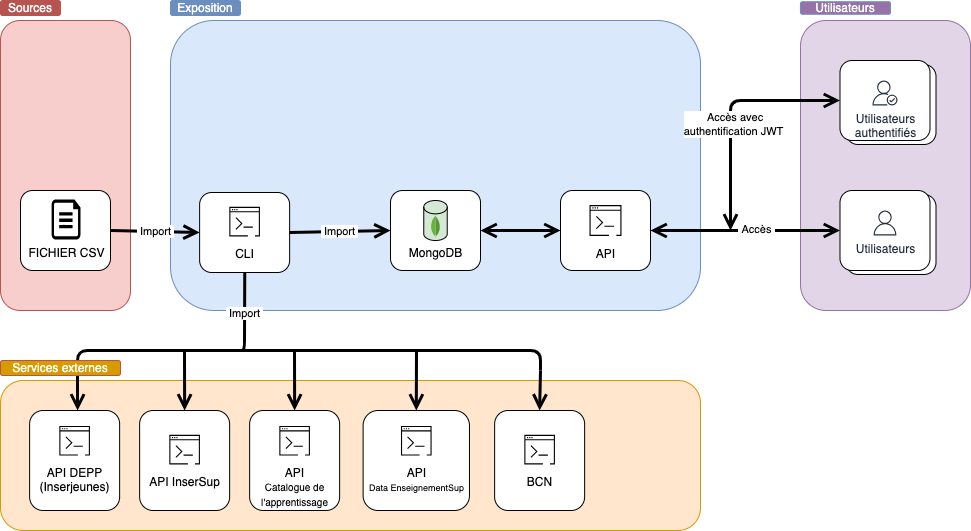

The diagram above was exported from draw.io. Its source (the exported page's mxGraphModel, read from the mxfile embedded in the PNG):
<mxGraphModel dx="919" dy="492" grid="1" gridSize="10" guides="1" tooltips="1" connect="1" arrows="1" fold="1" page="1" pageScale="1" pageWidth="827" pageHeight="1169" math="0" shadow="0">
  <root>
    <mxCell id="0" />
    <mxCell id="1" parent="0" />
    <mxCell id="2" value="" style="rounded=1;whiteSpace=wrap;html=1;fillColor=#f8cecc;strokeColor=#b85450;" parent="1" vertex="1">
      <mxGeometry x="80" y="210" width="130" height="290" as="geometry" />
    </mxCell>
    <mxCell id="4" value="Sources" style="text;html=1;align=center;verticalAlign=middle;whiteSpace=wrap;rounded=1;fillColor=#B85450;strokeColor=#b85450;fontColor=#FFFFFF;" parent="1" vertex="1">
      <mxGeometry x="80" y="190" width="60" height="15" as="geometry" />
    </mxCell>
    <mxCell id="5" value="" style="rounded=1;whiteSpace=wrap;html=1;fillColor=#dae8fc;strokeColor=#6c8ebf;" parent="1" vertex="1">
      <mxGeometry x="250" y="210" width="530" height="290" as="geometry" />
    </mxCell>
    <mxCell id="6" value="Exposition" style="text;html=1;align=center;verticalAlign=middle;whiteSpace=wrap;rounded=1;fillColor=#6C8EBF;strokeColor=#6c8ebf;fontColor=#FFFFFF;" parent="1" vertex="1">
      <mxGeometry x="250" y="190" width="70" height="15" as="geometry" />
    </mxCell>
    <mxCell id="9" value="" style="rounded=1;whiteSpace=wrap;html=1;fillColor=#ffe6cc;strokeColor=#d79b00;" parent="1" vertex="1">
      <mxGeometry x="80" y="570" width="700" height="150" as="geometry" />
    </mxCell>
    <mxCell id="18" value="" style="group" parent="1" vertex="1" connectable="0">
      <mxGeometry x="90" y="380" width="110" height="80" as="geometry" />
    </mxCell>
    <mxCell id="13" value="`" style="rounded=1;whiteSpace=wrap;html=1;" parent="18" vertex="1">
      <mxGeometry x="10" width="90" height="80" as="geometry" />
    </mxCell>
    <mxCell id="17" value="FICHIER CSV" style="verticalLabelPosition=bottom;html=1;verticalAlign=top;align=center;strokeColor=none;fillColor=#000000;shape=mxgraph.azure.cloud_services_configuration_file;pointerEvents=1;" parent="18" vertex="1">
      <mxGeometry x="41.120000000000005" y="9" width="28.88" height="40" as="geometry" />
    </mxCell>
    <mxCell id="22" value="" style="group;" parent="1" vertex="1" connectable="0">
      <mxGeometry x="260" y="382" width="110" height="80" as="geometry" />
    </mxCell>
    <mxCell id="23" value="" style="group" parent="22" vertex="1" connectable="0">
      <mxGeometry width="110" height="80" as="geometry" />
    </mxCell>
    <mxCell id="21" value="" style="rounded=1;whiteSpace=wrap;html=1;" parent="23" vertex="1">
      <mxGeometry x="19.130434782608695" width="90" height="80" as="geometry" />
    </mxCell>
    <mxCell id="20" value="CLI" style="sketch=0;points=[[0,0,0],[0.25,0,0],[0.5,0,0],[0.75,0,0],[1,0,0],[0,1,0],[0.25,1,0],[0.5,1,0],[0.75,1,0],[1,1,0],[0,0.25,0],[0,0.5,0],[0,0.75,0],[1,0.25,0],[1,0.5,0],[1,0.75,0]];points=[[0,0,0],[0.25,0,0],[0.5,0,0],[0.75,0,0],[1,0,0],[0,1,0],[0.25,1,0],[0.5,1,0],[0.75,1,0],[1,1,0],[0,0.25,0],[0,0.5,0],[0,0.75,0],[1,0.25,0],[1,0.5,0],[1,0.75,0]];outlineConnect=0;dashed=0;verticalLabelPosition=bottom;verticalAlign=top;align=center;html=1;fontSize=12;fontStyle=0;aspect=fixed;shape=mxgraph.aws4.resourceIcon;resIcon=mxgraph.aws4.command_line_interface;" parent="23" vertex="1">
      <mxGeometry x="44.99956521739131" y="10" width="38.26086956521739" height="38.26086956521739" as="geometry" />
    </mxCell>
    <mxCell id="25" value="" style="group;" parent="1" vertex="1" connectable="0">
      <mxGeometry x="470" y="380" width="90" height="80" as="geometry" />
    </mxCell>
    <mxCell id="26" value="" style="group" parent="25" vertex="1" connectable="0">
      <mxGeometry width="90" height="80" as="geometry" />
    </mxCell>
    <mxCell id="27" value="" style="rounded=1;whiteSpace=wrap;html=1;" parent="26" vertex="1">
      <mxGeometry width="90" height="80" as="geometry" />
    </mxCell>
    <mxCell id="34" value="" style="group" parent="26" vertex="1" connectable="0">
      <mxGeometry x="33.26086956521739" y="10" width="23.478260869565215" height="40" as="geometry" />
    </mxCell>
    <mxCell id="32" value="" style="strokeWidth=1;html=1;shape=mxgraph.flowchart.database;whiteSpace=wrap;fillColor=#d5e8d4;strokeColor=#000000;fillStyle=auto;" parent="34" vertex="1">
      <mxGeometry width="23.478260869565215" height="40" as="geometry" />
    </mxCell>
    <mxCell id="33" value="MongoDB" style="dashed=0;outlineConnect=0;html=1;align=center;labelPosition=center;verticalLabelPosition=bottom;verticalAlign=top;shape=mxgraph.weblogos.mongodb" parent="34" vertex="1">
      <mxGeometry x="7.043478260869565" y="14.533333333333331" width="9.391304347826086" height="24.133333333333333" as="geometry" />
    </mxCell>
    <mxCell id="36" value="" style="group;" parent="1" vertex="1" connectable="0">
      <mxGeometry x="640" y="380" width="115" height="80" as="geometry" />
    </mxCell>
    <mxCell id="37" value="" style="group" parent="36" vertex="1" connectable="0">
      <mxGeometry width="115" height="80" as="geometry" />
    </mxCell>
    <mxCell id="38" value="" style="rounded=1;whiteSpace=wrap;html=1;" parent="37" vertex="1">
      <mxGeometry width="90" height="80" as="geometry" />
    </mxCell>
    <mxCell id="39" value="API" style="sketch=0;points=[[0,0,0],[0.25,0,0],[0.5,0,0],[0.75,0,0],[1,0,0],[0,1,0],[0.25,1,0],[0.5,1,0],[0.75,1,0],[1,1,0],[0,0.25,0],[0,0.5,0],[0,0.75,0],[1,0.25,0],[1,0.5,0],[1,0.75,0]];points=[[0,0,0],[0.25,0,0],[0.5,0,0],[0.75,0,0],[1,0,0],[0,1,0],[0.25,1,0],[0.5,1,0],[0.75,1,0],[1,1,0],[0,0.25,0],[0,0.5,0],[0,0.75,0],[1,0.25,0],[1,0.5,0],[1,0.75,0]];outlineConnect=0;dashed=0;verticalLabelPosition=bottom;verticalAlign=top;align=center;html=1;fontSize=12;fontStyle=0;aspect=fixed;shape=mxgraph.aws4.resourceIcon;resIcon=mxgraph.aws4.command_line_interface;" parent="37" vertex="1">
      <mxGeometry x="25" y="10" width="40" height="40" as="geometry" />
    </mxCell>
    <mxCell id="40" value="&amp;nbsp;Import&amp;nbsp;" style="endArrow=open;html=1;strokeWidth=3;targetPerimeterSpacing=0;endFill=0;jumpSize=6;sourcePerimeterSpacing=0;exitX=1;exitY=0.5;exitDx=0;exitDy=0;endSize=10;startSize=6;entryX=0;entryY=0.5;entryDx=0;entryDy=0;" parent="1" source="13" target="21" edge="1">
      <mxGeometry relative="1" as="geometry">
        <mxPoint x="240" y="419.76" as="sourcePoint" />
        <mxPoint x="340" y="480" as="targetPoint" />
      </mxGeometry>
    </mxCell>
    <mxCell id="42" value="&lt;span&gt;&amp;nbsp;Import&amp;nbsp;&lt;/span&gt;" style="endArrow=open;html=1;strokeWidth=3;targetPerimeterSpacing=0;endFill=0;jumpSize=6;sourcePerimeterSpacing=0;endSize=10;startSize=6;entryX=0;entryY=0.5;entryDx=0;entryDy=0;exitX=1;exitY=0.5;exitDx=0;exitDy=0;" parent="1" source="21" target="27" edge="1">
      <mxGeometry x="-0.0048" relative="1" as="geometry">
        <mxPoint x="520" y="420" as="sourcePoint" />
        <mxPoint x="665" y="570" as="targetPoint" />
        <mxPoint as="offset" />
      </mxGeometry>
    </mxCell>
    <mxCell id="43" value="" style="endArrow=open;startArrow=open;html=1;endFill=0;startFill=0;endSize=10;startSize=10;strokeWidth=3;entryX=0;entryY=0.5;entryDx=0;entryDy=0;exitX=1;exitY=0.5;exitDx=0;exitDy=0;" parent="1" source="27" target="38" edge="1">
      <mxGeometry width="50" height="50" relative="1" as="geometry">
        <mxPoint x="760" y="510" as="sourcePoint" />
        <mxPoint x="810" y="460" as="targetPoint" />
      </mxGeometry>
    </mxCell>
    <mxCell id="7" value="" style="rounded=1;whiteSpace=wrap;html=1;fillColor=#e1d5e7;strokeColor=#9673a6;" parent="1" vertex="1">
      <mxGeometry x="880" y="210" width="170" height="290" as="geometry" />
    </mxCell>
    <mxCell id="8" value="Utilisateurs" style="text;html=1;align=center;verticalAlign=middle;whiteSpace=wrap;rounded=1;fillColor=#9673A6;strokeColor=#6c8ebf;fontColor=#FFFFFF;" parent="1" vertex="1">
      <mxGeometry x="880" y="191.25" width="90" height="12.5" as="geometry" />
    </mxCell>
    <mxCell id="54" value="" style="group" parent="1" vertex="1" connectable="0">
      <mxGeometry x="919.5" y="250" width="121" height="84" as="geometry" />
    </mxCell>
    <mxCell id="55" value="" style="group;" parent="54" vertex="1" connectable="0">
      <mxGeometry x="6" y="4" width="115" height="80" as="geometry" />
    </mxCell>
    <mxCell id="56" value="" style="group" parent="55" vertex="1" connectable="0">
      <mxGeometry width="115" height="80" as="geometry" />
    </mxCell>
    <mxCell id="57" value="" style="rounded=1;whiteSpace=wrap;html=1;" parent="56" vertex="1">
      <mxGeometry width="90" height="80" as="geometry" />
    </mxCell>
    <mxCell id="58" value="" style="group;" parent="54" vertex="1" connectable="0">
      <mxGeometry width="115" height="80" as="geometry" />
    </mxCell>
    <mxCell id="59" value="" style="group" parent="58" vertex="1" connectable="0">
      <mxGeometry width="115" height="80" as="geometry" />
    </mxCell>
    <mxCell id="60" value="" style="rounded=1;whiteSpace=wrap;html=1;" parent="59" vertex="1">
      <mxGeometry width="90" height="80" as="geometry" />
    </mxCell>
    <mxCell id="62" value="Utilisateurs &lt;br&gt;authentifiés" style="sketch=0;outlineConnect=0;fontColor=#232F3E;gradientColor=none;fillColor=#232F3D;strokeColor=none;dashed=0;verticalLabelPosition=bottom;verticalAlign=top;align=center;html=1;fontSize=12;fontStyle=0;aspect=fixed;pointerEvents=1;shape=mxgraph.aws4.authenticated_user;" parent="59" vertex="1">
      <mxGeometry x="32.5" y="20" width="25" height="25" as="geometry" />
    </mxCell>
    <mxCell id="53" value="" style="group" parent="1" vertex="1" connectable="0">
      <mxGeometry x="919.5" y="380" width="121" height="84" as="geometry" />
    </mxCell>
    <mxCell id="49" value="" style="group;" parent="53" vertex="1" connectable="0">
      <mxGeometry x="6" y="4" width="115" height="80" as="geometry" />
    </mxCell>
    <mxCell id="50" value="" style="group" parent="49" vertex="1" connectable="0">
      <mxGeometry width="115" height="80" as="geometry" />
    </mxCell>
    <mxCell id="51" value="" style="rounded=1;whiteSpace=wrap;html=1;" parent="50" vertex="1">
      <mxGeometry width="90" height="80" as="geometry" />
    </mxCell>
    <mxCell id="44" value="" style="group;" parent="53" vertex="1" connectable="0">
      <mxGeometry width="115" height="80" as="geometry" />
    </mxCell>
    <mxCell id="45" value="" style="group" parent="44" vertex="1" connectable="0">
      <mxGeometry width="115" height="80" as="geometry" />
    </mxCell>
    <mxCell id="46" value="" style="rounded=1;whiteSpace=wrap;html=1;" parent="45" vertex="1">
      <mxGeometry width="90" height="80" as="geometry" />
    </mxCell>
    <mxCell id="48" value="Utilisateurs" style="sketch=0;outlineConnect=0;fontColor=#232F3E;gradientColor=none;fillColor=#232F3D;strokeColor=none;dashed=0;verticalLabelPosition=bottom;verticalAlign=top;align=center;html=1;fontSize=12;fontStyle=0;aspect=fixed;pointerEvents=1;shape=mxgraph.aws4.user;" parent="45" vertex="1">
      <mxGeometry x="32.5" y="20" width="25" height="25" as="geometry" />
    </mxCell>
    <mxCell id="70" value="" style="group;" parent="1" vertex="1" connectable="0">
      <mxGeometry x="90" y="600" width="110" height="100" as="geometry" />
    </mxCell>
    <mxCell id="71" value="" style="group" parent="70" vertex="1" connectable="0">
      <mxGeometry width="110" height="100" as="geometry" />
    </mxCell>
    <mxCell id="72" value="" style="rounded=1;whiteSpace=wrap;html=1;" parent="71" vertex="1">
      <mxGeometry x="19.13" width="90" height="100" as="geometry" />
    </mxCell>
    <mxCell id="73" value="API DEPP&lt;br&gt;(Inserjeunes)" style="sketch=0;points=[[0,0,0],[0.25,0,0],[0.5,0,0],[0.75,0,0],[1,0,0],[0,1,0],[0.25,1,0],[0.5,1,0],[0.75,1,0],[1,1,0],[0,0.25,0],[0,0.5,0],[0,0.75,0],[1,0.25,0],[1,0.5,0],[1,0.75,0]];points=[[0,0,0],[0.25,0,0],[0.5,0,0],[0.75,0,0],[1,0,0],[0,1,0],[0.25,1,0],[0.5,1,0],[0.75,1,0],[1,1,0],[0,0.25,0],[0,0.5,0],[0,0.75,0],[1,0.25,0],[1,0.5,0],[1,0.75,0]];outlineConnect=0;dashed=0;verticalLabelPosition=bottom;verticalAlign=top;align=center;html=1;fontSize=12;fontStyle=0;aspect=fixed;shape=mxgraph.aws4.resourceIcon;resIcon=mxgraph.aws4.command_line_interface;" parent="71" vertex="1">
      <mxGeometry x="44.99956521739131" y="11.11111111111111" width="38.26086956521739" height="38.26086956521739" as="geometry" />
    </mxCell>
    <mxCell id="74" value="" style="group;" parent="1" vertex="1" connectable="0">
      <mxGeometry x="200" y="600" width="110" height="100" as="geometry" />
    </mxCell>
    <mxCell id="75" value="" style="group" parent="74" vertex="1" connectable="0">
      <mxGeometry width="110" height="100" as="geometry" />
    </mxCell>
    <mxCell id="76" value="" style="rounded=1;whiteSpace=wrap;html=1;" parent="75" vertex="1">
      <mxGeometry x="19.13" width="90" height="100" as="geometry" />
    </mxCell>
    <mxCell id="77" value="API InserSup" style="sketch=0;points=[[0,0,0],[0.25,0,0],[0.5,0,0],[0.75,0,0],[1,0,0],[0,1,0],[0.25,1,0],[0.5,1,0],[0.75,1,0],[1,1,0],[0,0.25,0],[0,0.5,0],[0,0.75,0],[1,0.25,0],[1,0.5,0],[1,0.75,0]];points=[[0,0,0],[0.25,0,0],[0.5,0,0],[0.75,0,0],[1,0,0],[0,1,0],[0.25,1,0],[0.5,1,0],[0.75,1,0],[1,1,0],[0,0.25,0],[0,0.5,0],[0,0.75,0],[1,0.25,0],[1,0.5,0],[1,0.75,0]];outlineConnect=0;dashed=0;verticalLabelPosition=bottom;verticalAlign=top;align=center;html=1;fontSize=12;fontStyle=0;aspect=fixed;shape=mxgraph.aws4.resourceIcon;resIcon=mxgraph.aws4.command_line_interface;" parent="75" vertex="1">
      <mxGeometry x="44.99956521739131" y="20.00111111111111" width="38.26086956521739" height="38.26086956521739" as="geometry" />
    </mxCell>
    <mxCell id="78" value="" style="group;" parent="1" vertex="1" connectable="0">
      <mxGeometry x="310" y="600" width="110" height="100" as="geometry" />
    </mxCell>
    <mxCell id="79" value="" style="group" parent="78" vertex="1" connectable="0">
      <mxGeometry width="110" height="100" as="geometry" />
    </mxCell>
    <mxCell id="80" value="" style="rounded=1;whiteSpace=wrap;html=1;" parent="79" vertex="1">
      <mxGeometry x="19.13" width="90" height="100" as="geometry" />
    </mxCell>
    <mxCell id="81" value="API&lt;br&gt;&lt;font style=&quot;font-size: 10px;&quot;&gt;Catalogue de&lt;br&gt;l'apprentissage&lt;/font&gt;" style="sketch=0;points=[[0,0,0],[0.25,0,0],[0.5,0,0],[0.75,0,0],[1,0,0],[0,1,0],[0.25,1,0],[0.5,1,0],[0.75,1,0],[1,1,0],[0,0.25,0],[0,0.5,0],[0,0.75,0],[1,0.25,0],[1,0.5,0],[1,0.75,0]];points=[[0,0,0],[0.25,0,0],[0.5,0,0],[0.75,0,0],[1,0,0],[0,1,0],[0.25,1,0],[0.5,1,0],[0.75,1,0],[1,1,0],[0,0.25,0],[0,0.5,0],[0,0.75,0],[1,0.25,0],[1,0.5,0],[1,0.75,0]];outlineConnect=0;dashed=0;verticalLabelPosition=bottom;verticalAlign=top;align=center;html=1;fontSize=12;fontStyle=0;aspect=fixed;shape=mxgraph.aws4.resourceIcon;resIcon=mxgraph.aws4.command_line_interface;" parent="79" vertex="1">
      <mxGeometry x="44.99956521739131" y="11.11111111111111" width="38.26086956521739" height="38.26086956521739" as="geometry" />
    </mxCell>
    <mxCell id="82" value="" style="group;" parent="1" vertex="1" connectable="0">
      <mxGeometry x="420" y="600" width="130" height="100" as="geometry" />
    </mxCell>
    <mxCell id="83" value="" style="group" parent="82" vertex="1" connectable="0">
      <mxGeometry width="129.99999999999997" height="100" as="geometry" />
    </mxCell>
    <mxCell id="84" value="" style="rounded=1;whiteSpace=wrap;html=1;" parent="83" vertex="1">
      <mxGeometry x="22.608181818181816" width="106.36363636363635" height="100" as="geometry" />
    </mxCell>
    <mxCell id="85" value="API&lt;br&gt;&lt;font style=&quot;font-size: 9px;&quot;&gt;Data EnseignementSup&lt;/font&gt;" style="sketch=0;points=[[0,0,0],[0.25,0,0],[0.5,0,0],[0.75,0,0],[1,0,0],[0,1,0],[0.25,1,0],[0.5,1,0],[0.75,1,0],[1,1,0],[0,0.25,0],[0,0.5,0],[0,0.75,0],[1,0.25,0],[1,0.5,0],[1,0.75,0]];points=[[0,0,0],[0.25,0,0],[0.5,0,0],[0.75,0,0],[1,0,0],[0,1,0],[0.25,1,0],[0.5,1,0],[0.75,1,0],[1,1,0],[0,0.25,0],[0,0.5,0],[0,0.75,0],[1,0.25,0],[1,0.5,0],[1,0.75,0]];outlineConnect=0;dashed=0;verticalLabelPosition=bottom;verticalAlign=top;align=center;html=1;fontSize=12;fontStyle=0;aspect=fixed;shape=mxgraph.aws4.resourceIcon;resIcon=mxgraph.aws4.command_line_interface;" parent="83" vertex="1">
      <mxGeometry x="56.66130434782608" y="11.11111111111111" width="38.26086956521739" height="38.26086956521739" as="geometry" />
    </mxCell>
    <mxCell id="86" value="" style="group;" parent="1" vertex="1" connectable="0">
      <mxGeometry x="555" y="600" width="110" height="100" as="geometry" />
    </mxCell>
    <mxCell id="87" value="" style="group" parent="86" vertex="1" connectable="0">
      <mxGeometry width="110" height="100" as="geometry" />
    </mxCell>
    <mxCell id="88" value="" style="rounded=1;whiteSpace=wrap;html=1;" parent="87" vertex="1">
      <mxGeometry x="19.13" width="90" height="100" as="geometry" />
    </mxCell>
    <mxCell id="89" value="BCN" style="sketch=0;points=[[0,0,0],[0.25,0,0],[0.5,0,0],[0.75,0,0],[1,0,0],[0,1,0],[0.25,1,0],[0.5,1,0],[0.75,1,0],[1,1,0],[0,0.25,0],[0,0.5,0],[0,0.75,0],[1,0.25,0],[1,0.5,0],[1,0.75,0]];points=[[0,0,0],[0.25,0,0],[0.5,0,0],[0.75,0,0],[1,0,0],[0,1,0],[0.25,1,0],[0.5,1,0],[0.75,1,0],[1,1,0],[0,0.25,0],[0,0.5,0],[0,0.75,0],[1,0.25,0],[1,0.5,0],[1,0.75,0]];outlineConnect=0;dashed=0;verticalLabelPosition=bottom;verticalAlign=top;align=center;html=1;fontSize=12;fontStyle=0;aspect=fixed;shape=mxgraph.aws4.resourceIcon;resIcon=mxgraph.aws4.command_line_interface;" parent="87" vertex="1">
      <mxGeometry x="44.99956521739131" y="20.00111111111111" width="38.26086956521739" height="38.26086956521739" as="geometry" />
    </mxCell>
    <mxCell id="90" value="&amp;nbsp;Import&amp;nbsp;" style="endArrow=none;html=1;strokeWidth=3;targetPerimeterSpacing=0;endFill=0;jumpSize=6;sourcePerimeterSpacing=0;exitX=0.5;exitY=1;exitDx=0;exitDy=0;endSize=10;startSize=10;" parent="1" edge="1">
      <mxGeometry relative="1" as="geometry">
        <mxPoint x="324.13043478260875" y="462" as="sourcePoint" />
        <mxPoint x="320" y="540" as="targetPoint" />
        <Array as="points">
          <mxPoint x="324" y="540" />
        </Array>
      </mxGeometry>
    </mxCell>
    <mxCell id="92" value="" style="endArrow=open;html=1;strokeWidth=3;targetPerimeterSpacing=0;endFill=0;jumpSize=6;sourcePerimeterSpacing=0;endSize=10;startSize=6;entryX=0.5;entryY=0;entryDx=0;entryDy=0;" parent="1" edge="1">
      <mxGeometry relative="1" as="geometry">
        <mxPoint x="620" y="560" as="sourcePoint" />
        <mxPoint x="157.13000000000005" y="600" as="targetPoint" />
        <Array as="points">
          <mxPoint x="620" y="540" />
          <mxPoint x="157" y="540" />
        </Array>
      </mxGeometry>
    </mxCell>
    <mxCell id="10" value="Services externes" style="text;html=1;align=center;verticalAlign=middle;whiteSpace=wrap;rounded=1;fillColor=#D79B00;strokeColor=#b85450;fontColor=#FFFFFF;" parent="1" vertex="1">
      <mxGeometry x="80" y="550" width="120" height="15" as="geometry" />
    </mxCell>
    <mxCell id="93" value="" style="endArrow=open;html=1;strokeWidth=3;targetPerimeterSpacing=0;endFill=0;jumpSize=6;sourcePerimeterSpacing=0;endSize=10;startSize=6;entryX=0.5;entryY=0;entryDx=0;entryDy=0;" parent="1" target="76" edge="1">
      <mxGeometry relative="1" as="geometry">
        <mxPoint x="264" y="540" as="sourcePoint" />
        <mxPoint x="260.13000000000005" y="600" as="targetPoint" />
        <Array as="points">
          <mxPoint x="264" y="540" />
        </Array>
      </mxGeometry>
    </mxCell>
    <mxCell id="94" value="" style="endArrow=open;html=1;strokeWidth=3;targetPerimeterSpacing=0;endFill=0;jumpSize=6;sourcePerimeterSpacing=0;endSize=10;startSize=6;entryX=0.5;entryY=0;entryDx=0;entryDy=0;" parent="1" target="80" edge="1">
      <mxGeometry relative="1" as="geometry">
        <mxPoint x="374" y="540" as="sourcePoint" />
        <mxPoint x="380" y="584.5" as="targetPoint" />
        <Array as="points">
          <mxPoint x="374" y="540" />
        </Array>
      </mxGeometry>
    </mxCell>
    <mxCell id="96" value="" style="endArrow=open;html=1;strokeWidth=3;targetPerimeterSpacing=0;endFill=0;jumpSize=6;sourcePerimeterSpacing=0;endSize=10;startSize=6;entryX=0.5;entryY=0;entryDx=0;entryDy=0;" parent="1" target="84" edge="1">
      <mxGeometry x="-0.0048" relative="1" as="geometry">
        <mxPoint x="496" y="540" as="sourcePoint" />
        <mxPoint x="511" y="530" as="targetPoint" />
        <mxPoint as="offset" />
      </mxGeometry>
    </mxCell>
    <mxCell id="97" value="" style="endArrow=open;html=1;strokeWidth=3;targetPerimeterSpacing=0;endFill=0;jumpSize=6;sourcePerimeterSpacing=0;endSize=10;startSize=6;entryX=0.5;entryY=0;entryDx=0;entryDy=0;" parent="1" target="88" edge="1">
      <mxGeometry x="-0.0048" relative="1" as="geometry">
        <mxPoint x="620" y="560" as="sourcePoint" />
        <mxPoint x="609.69" y="570" as="targetPoint" />
        <mxPoint as="offset" />
      </mxGeometry>
    </mxCell>
    <mxCell id="63" value="" style="endArrow=open;startArrow=open;html=1;endFill=0;startFill=0;endSize=10;startSize=10;strokeWidth=3;entryX=0;entryY=0.5;entryDx=0;entryDy=0;exitX=1;exitY=0.5;exitDx=0;exitDy=0;" parent="1" source="38" target="46" edge="1">
      <mxGeometry width="50" height="50" relative="1" as="geometry">
        <mxPoint x="755" y="430" as="sourcePoint" />
        <mxPoint x="850" y="430" as="targetPoint" />
      </mxGeometry>
    </mxCell>
    <mxCell id="64" value="&amp;nbsp;Accès&amp;nbsp;" style="edgeLabel;html=1;align=center;verticalAlign=middle;resizable=0;points=[];" parent="63" vertex="1" connectable="0">
      <mxGeometry x="0.112" y="2" relative="1" as="geometry">
        <mxPoint as="offset" />
      </mxGeometry>
    </mxCell>
    <mxCell id="65" value="" style="endArrow=open;startArrow=open;html=1;endFill=0;startFill=0;endSize=10;startSize=10;strokeWidth=3;exitX=0;exitY=0.5;exitDx=0;exitDy=0;" parent="1" source="60" edge="1">
      <mxGeometry width="50" height="50" relative="1" as="geometry">
        <mxPoint x="795" y="430" as="sourcePoint" />
        <mxPoint x="810" y="420" as="targetPoint" />
        <Array as="points">
          <mxPoint x="810" y="290" />
        </Array>
      </mxGeometry>
    </mxCell>
    <mxCell id="66" value="&amp;nbsp;Accès avec&lt;br&gt;authentification JWT" style="edgeLabel;html=1;align=center;verticalAlign=middle;resizable=0;points=[];" parent="65" vertex="1" connectable="0">
      <mxGeometry x="0.112" y="2" relative="1" as="geometry">
        <mxPoint as="offset" />
      </mxGeometry>
    </mxCell>
  </root>
</mxGraphModel>